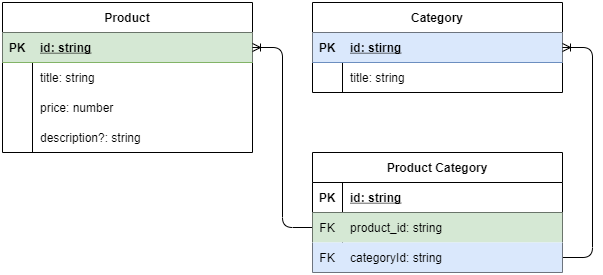

The diagram above was exported from draw.io. Its source (the exported page's mxGraphModel, read from the mxfile embedded in the PNG):
<mxGraphModel dx="813" dy="470" grid="1" gridSize="10" guides="1" tooltips="1" connect="1" arrows="1" fold="1" page="1" pageScale="1" pageWidth="850" pageHeight="1100" math="0" shadow="0" extFonts="Permanent Marker^https://fonts.googleapis.com/css?family=Permanent+Marker">
  <root>
    <mxCell id="0" />
    <mxCell id="1" parent="0" />
    <mxCell id="2" value="Product Category" style="shape=table;startSize=30;container=1;collapsible=1;childLayout=tableLayout;fixedRows=1;rowLines=0;fontStyle=1;align=center;resizeLast=1;fillColor=none;" vertex="1" parent="1">
      <mxGeometry x="390" y="560" width="250" height="120" as="geometry" />
    </mxCell>
    <mxCell id="3" value="" style="shape=partialRectangle;collapsible=0;dropTarget=0;pointerEvents=0;fillColor=none;points=[[0,0.5],[1,0.5]];portConstraint=eastwest;top=0;left=0;right=0;bottom=1;" vertex="1" parent="2">
      <mxGeometry y="30" width="250" height="30" as="geometry" />
    </mxCell>
    <mxCell id="4" value="PK" style="shape=partialRectangle;overflow=hidden;connectable=0;fillColor=none;top=0;left=0;bottom=0;right=0;fontStyle=1;strokeColor=#82b366;gradientColor=#97d077;" vertex="1" parent="3">
      <mxGeometry width="30" height="30" as="geometry" />
    </mxCell>
    <mxCell id="5" value="id: string" style="shape=partialRectangle;overflow=hidden;connectable=0;fillColor=none;top=0;left=0;bottom=0;right=0;align=left;spacingLeft=6;fontStyle=5;strokeColor=#82b366;gradientColor=#97d077;" vertex="1" parent="3">
      <mxGeometry x="30" width="220" height="30" as="geometry" />
    </mxCell>
    <mxCell id="6" value="Product" style="shape=table;startSize=30;container=1;collapsible=1;childLayout=tableLayout;fixedRows=1;rowLines=0;fontStyle=1;align=center;resizeLast=1;" vertex="1" parent="1">
      <mxGeometry x="80" y="410" width="250" height="150" as="geometry" />
    </mxCell>
    <mxCell id="7" value="" style="shape=partialRectangle;collapsible=0;dropTarget=0;pointerEvents=0;fillColor=#d5e8d4;points=[[0,0.5],[1,0.5]];portConstraint=eastwest;top=0;left=0;right=0;bottom=1;strokeColor=#82b366;" vertex="1" parent="6">
      <mxGeometry y="30" width="250" height="30" as="geometry" />
    </mxCell>
    <mxCell id="8" value="PK" style="shape=partialRectangle;overflow=hidden;connectable=0;fillColor=none;top=0;left=0;bottom=0;right=0;fontStyle=1;" vertex="1" parent="7">
      <mxGeometry width="30" height="30" as="geometry" />
    </mxCell>
    <mxCell id="9" value="id: string" style="shape=partialRectangle;overflow=hidden;connectable=0;fillColor=none;top=0;left=0;bottom=0;right=0;align=left;spacingLeft=6;fontStyle=5;" vertex="1" parent="7">
      <mxGeometry x="30" width="220" height="30" as="geometry" />
    </mxCell>
    <mxCell id="10" value="" style="shape=partialRectangle;collapsible=0;dropTarget=0;pointerEvents=0;fillColor=none;points=[[0,0.5],[1,0.5]];portConstraint=eastwest;top=0;left=0;right=0;bottom=0;" vertex="1" parent="6">
      <mxGeometry y="60" width="250" height="30" as="geometry" />
    </mxCell>
    <mxCell id="11" value="" style="shape=partialRectangle;overflow=hidden;connectable=0;fillColor=none;top=0;left=0;bottom=0;right=0;" vertex="1" parent="10">
      <mxGeometry width="30" height="30" as="geometry" />
    </mxCell>
    <mxCell id="12" value="title: string" style="shape=partialRectangle;overflow=hidden;connectable=0;fillColor=none;top=0;left=0;bottom=0;right=0;align=left;spacingLeft=6;" vertex="1" parent="10">
      <mxGeometry x="30" width="220" height="30" as="geometry" />
    </mxCell>
    <mxCell id="13" value="" style="shape=partialRectangle;collapsible=0;dropTarget=0;pointerEvents=0;fillColor=none;points=[[0,0.5],[1,0.5]];portConstraint=eastwest;top=0;left=0;right=0;bottom=0;" vertex="1" parent="6">
      <mxGeometry y="90" width="250" height="30" as="geometry" />
    </mxCell>
    <mxCell id="14" value="" style="shape=partialRectangle;overflow=hidden;connectable=0;fillColor=none;top=0;left=0;bottom=0;right=0;" vertex="1" parent="13">
      <mxGeometry width="30" height="30" as="geometry" />
    </mxCell>
    <mxCell id="15" value="price: number" style="shape=partialRectangle;overflow=hidden;connectable=0;fillColor=none;top=0;left=0;bottom=0;right=0;align=left;spacingLeft=6;" vertex="1" parent="13">
      <mxGeometry x="30" width="220" height="30" as="geometry" />
    </mxCell>
    <mxCell id="16" value="Category" style="shape=table;startSize=30;container=1;collapsible=1;childLayout=tableLayout;fixedRows=1;rowLines=0;fontStyle=1;align=center;resizeLast=1;" vertex="1" parent="1">
      <mxGeometry x="390" y="410" width="250" height="90" as="geometry" />
    </mxCell>
    <mxCell id="17" value="" style="shape=partialRectangle;collapsible=0;dropTarget=0;pointerEvents=0;fillColor=#dae8fc;points=[[0,0.5],[1,0.5]];portConstraint=eastwest;top=0;left=0;right=0;bottom=1;strokeColor=#6c8ebf;" vertex="1" parent="16">
      <mxGeometry y="30" width="250" height="30" as="geometry" />
    </mxCell>
    <mxCell id="18" value="PK" style="shape=partialRectangle;overflow=hidden;connectable=0;fillColor=none;top=0;left=0;bottom=0;right=0;fontStyle=1;" vertex="1" parent="17">
      <mxGeometry width="30" height="30" as="geometry" />
    </mxCell>
    <mxCell id="19" value="id: stirng" style="shape=partialRectangle;overflow=hidden;connectable=0;fillColor=none;top=0;left=0;bottom=0;right=0;align=left;spacingLeft=6;fontStyle=5;" vertex="1" parent="17">
      <mxGeometry x="30" width="220" height="30" as="geometry" />
    </mxCell>
    <mxCell id="20" value="" style="shape=partialRectangle;collapsible=0;dropTarget=0;pointerEvents=0;fillColor=none;points=[[0,0.5],[1,0.5]];portConstraint=eastwest;top=0;left=0;right=0;bottom=0;" vertex="1" parent="16">
      <mxGeometry y="60" width="250" height="30" as="geometry" />
    </mxCell>
    <mxCell id="21" value="" style="shape=partialRectangle;overflow=hidden;connectable=0;fillColor=none;top=0;left=0;bottom=0;right=0;" vertex="1" parent="20">
      <mxGeometry width="30" height="30" as="geometry" />
    </mxCell>
    <mxCell id="22" value="title: string" style="shape=partialRectangle;overflow=hidden;connectable=0;fillColor=none;top=0;left=0;bottom=0;right=0;align=left;spacingLeft=6;" vertex="1" parent="20">
      <mxGeometry x="30" width="220" height="30" as="geometry" />
    </mxCell>
    <mxCell id="23" value="" style="shape=partialRectangle;collapsible=0;dropTarget=0;pointerEvents=0;fillColor=none;points=[[0,0.5],[1,0.5]];portConstraint=eastwest;top=0;left=0;right=0;bottom=0;" vertex="1" parent="1">
      <mxGeometry x="80" y="530" width="250" height="30" as="geometry" />
    </mxCell>
    <mxCell id="24" value="" style="shape=partialRectangle;overflow=hidden;connectable=0;fillColor=none;top=0;left=0;bottom=0;right=0;" vertex="1" parent="23">
      <mxGeometry width="30" height="30" as="geometry" />
    </mxCell>
    <mxCell id="25" value="description?: string" style="shape=partialRectangle;overflow=hidden;connectable=0;fillColor=none;top=0;left=0;bottom=0;right=0;align=left;spacingLeft=6;" vertex="1" parent="23">
      <mxGeometry x="30" width="220" height="30" as="geometry" />
    </mxCell>
    <mxCell id="26" value="" style="edgeStyle=entityRelationEdgeStyle;fontSize=12;html=1;endArrow=ERoneToMany;" edge="1" source="28" target="7" parent="1">
      <mxGeometry width="100" height="100" relative="1" as="geometry">
        <mxPoint x="230" y="770" as="sourcePoint" />
        <mxPoint x="330" y="575" as="targetPoint" />
      </mxGeometry>
    </mxCell>
    <mxCell id="27" value="" style="edgeStyle=entityRelationEdgeStyle;fontSize=12;html=1;endArrow=ERoneToMany;" edge="1" source="31" target="17" parent="1">
      <mxGeometry width="100" height="100" relative="1" as="geometry">
        <mxPoint x="720" y="540" as="sourcePoint" />
        <mxPoint x="640" y="515" as="targetPoint" />
      </mxGeometry>
    </mxCell>
    <mxCell id="28" value="" style="shape=partialRectangle;collapsible=0;dropTarget=0;pointerEvents=0;fillColor=#d5e8d4;points=[[0,0.5],[1,0.5]];portConstraint=eastwest;top=0;left=0;right=0;bottom=0;strokeColor=#82b366;" vertex="1" parent="1">
      <mxGeometry x="390" y="620" width="250" height="30" as="geometry" />
    </mxCell>
    <mxCell id="29" value="FK" style="shape=partialRectangle;overflow=hidden;connectable=0;fillColor=none;top=0;left=0;bottom=0;right=0;" vertex="1" parent="28">
      <mxGeometry width="30" height="30" as="geometry" />
    </mxCell>
    <mxCell id="30" value="product_id: string" style="shape=partialRectangle;overflow=hidden;connectable=0;fillColor=none;top=0;left=0;bottom=0;right=0;align=left;spacingLeft=6;" vertex="1" parent="28">
      <mxGeometry x="30" width="220" height="30" as="geometry" />
    </mxCell>
    <mxCell id="31" value="" style="shape=partialRectangle;collapsible=0;dropTarget=0;pointerEvents=0;fillColor=#dae8fc;points=[[0,0.5],[1,0.5]];portConstraint=eastwest;top=0;left=0;right=0;bottom=0;strokeColor=#6c8ebf;" vertex="1" parent="1">
      <mxGeometry x="390" y="650" width="250" height="30" as="geometry" />
    </mxCell>
    <mxCell id="32" value="FK" style="shape=partialRectangle;overflow=hidden;connectable=0;fillColor=none;top=0;left=0;bottom=0;right=0;" vertex="1" parent="31">
      <mxGeometry width="30" height="30" as="geometry" />
    </mxCell>
    <mxCell id="33" value="categoryId: string" style="shape=partialRectangle;overflow=hidden;connectable=0;fillColor=none;top=0;left=0;bottom=0;right=0;align=left;spacingLeft=6;" vertex="1" parent="31">
      <mxGeometry x="30" width="220" height="30" as="geometry" />
    </mxCell>
  </root>
</mxGraphModel>